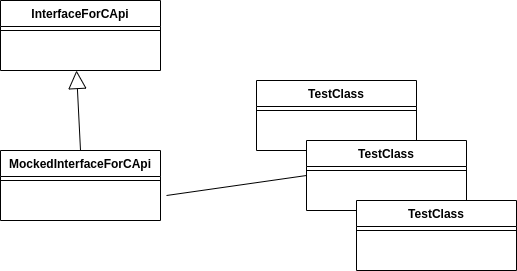

The diagram above was exported from draw.io. Its source (the exported page's mxGraphModel, read from the mxfile embedded in the PNG):
<mxGraphModel dx="1363" dy="767" grid="1" gridSize="10" guides="1" tooltips="1" connect="1" arrows="1" fold="1" page="1" pageScale="1" pageWidth="827" pageHeight="1169" math="0" shadow="0">
  <root>
    <mxCell id="WIyWlLk6GJQsqaUBKTNV-0" />
    <mxCell id="WIyWlLk6GJQsqaUBKTNV-1" parent="WIyWlLk6GJQsqaUBKTNV-0" />
    <mxCell id="hR8uAJv_AAfh4N5qn_VZ-4" value="InterfaceForCApi" style="swimlane;fontStyle=1;align=center;verticalAlign=top;childLayout=stackLayout;horizontal=1;startSize=26;horizontalStack=0;resizeParent=1;resizeLast=0;collapsible=1;marginBottom=0;rounded=0;shadow=0;strokeWidth=1;" parent="WIyWlLk6GJQsqaUBKTNV-1" vertex="1">
      <mxGeometry x="334" y="150" width="160" height="70" as="geometry">
        <mxRectangle x="340" y="380" width="170" height="26" as="alternateBounds" />
      </mxGeometry>
    </mxCell>
    <mxCell id="hR8uAJv_AAfh4N5qn_VZ-5" value="" style="line;html=1;strokeWidth=1;align=left;verticalAlign=middle;spacingTop=-1;spacingLeft=3;spacingRight=3;rotatable=0;labelPosition=right;points=[];portConstraint=eastwest;" parent="hR8uAJv_AAfh4N5qn_VZ-4" vertex="1">
      <mxGeometry y="26" width="160" height="8" as="geometry" />
    </mxCell>
    <mxCell id="HEt9MYaX0DgAe2CHQTfS-0" value="MockedInterfaceForCApi" style="swimlane;fontStyle=1;align=center;verticalAlign=top;childLayout=stackLayout;horizontal=1;startSize=26;horizontalStack=0;resizeParent=1;resizeLast=0;collapsible=1;marginBottom=0;rounded=0;shadow=0;strokeWidth=1;" vertex="1" parent="WIyWlLk6GJQsqaUBKTNV-1">
      <mxGeometry x="334" y="300" width="160" height="70" as="geometry">
        <mxRectangle x="340" y="380" width="170" height="26" as="alternateBounds" />
      </mxGeometry>
    </mxCell>
    <mxCell id="HEt9MYaX0DgAe2CHQTfS-1" value="" style="line;html=1;strokeWidth=1;align=left;verticalAlign=middle;spacingTop=-1;spacingLeft=3;spacingRight=3;rotatable=0;labelPosition=right;points=[];portConstraint=eastwest;" vertex="1" parent="HEt9MYaX0DgAe2CHQTfS-0">
      <mxGeometry y="26" width="160" height="8" as="geometry" />
    </mxCell>
    <mxCell id="HEt9MYaX0DgAe2CHQTfS-2" value="" style="endArrow=block;endSize=16;endFill=0;html=1;exitX=0.5;exitY=0;exitDx=0;exitDy=0;" edge="1" parent="WIyWlLk6GJQsqaUBKTNV-1" source="HEt9MYaX0DgAe2CHQTfS-0">
      <mxGeometry width="160" relative="1" as="geometry">
        <mxPoint x="340" y="390" as="sourcePoint" />
        <mxPoint x="410" y="220" as="targetPoint" />
      </mxGeometry>
    </mxCell>
    <mxCell id="HEt9MYaX0DgAe2CHQTfS-3" value="TestClass" style="swimlane;fontStyle=1;align=center;verticalAlign=top;childLayout=stackLayout;horizontal=1;startSize=26;horizontalStack=0;resizeParent=1;resizeLast=0;collapsible=1;marginBottom=0;rounded=0;shadow=0;strokeWidth=1;" vertex="1" parent="WIyWlLk6GJQsqaUBKTNV-1">
      <mxGeometry x="590" y="230" width="160" height="70" as="geometry">
        <mxRectangle x="340" y="380" width="170" height="26" as="alternateBounds" />
      </mxGeometry>
    </mxCell>
    <mxCell id="HEt9MYaX0DgAe2CHQTfS-4" value="" style="line;html=1;strokeWidth=1;align=left;verticalAlign=middle;spacingTop=-1;spacingLeft=3;spacingRight=3;rotatable=0;labelPosition=right;points=[];portConstraint=eastwest;" vertex="1" parent="HEt9MYaX0DgAe2CHQTfS-3">
      <mxGeometry y="26" width="160" height="8" as="geometry" />
    </mxCell>
    <mxCell id="HEt9MYaX0DgAe2CHQTfS-5" value="TestClass" style="swimlane;fontStyle=1;align=center;verticalAlign=top;childLayout=stackLayout;horizontal=1;startSize=26;horizontalStack=0;resizeParent=1;resizeLast=0;collapsible=1;marginBottom=0;rounded=0;shadow=0;strokeWidth=1;" vertex="1" parent="WIyWlLk6GJQsqaUBKTNV-1">
      <mxGeometry x="640" y="290" width="160" height="70" as="geometry">
        <mxRectangle x="340" y="380" width="170" height="26" as="alternateBounds" />
      </mxGeometry>
    </mxCell>
    <mxCell id="HEt9MYaX0DgAe2CHQTfS-6" value="" style="line;html=1;strokeWidth=1;align=left;verticalAlign=middle;spacingTop=-1;spacingLeft=3;spacingRight=3;rotatable=0;labelPosition=right;points=[];portConstraint=eastwest;" vertex="1" parent="HEt9MYaX0DgAe2CHQTfS-5">
      <mxGeometry y="26" width="160" height="8" as="geometry" />
    </mxCell>
    <mxCell id="HEt9MYaX0DgAe2CHQTfS-9" value="" style="endArrow=none;html=1;entryX=0;entryY=0.5;entryDx=0;entryDy=0;" edge="1" parent="WIyWlLk6GJQsqaUBKTNV-1" target="HEt9MYaX0DgAe2CHQTfS-5">
      <mxGeometry relative="1" as="geometry">
        <mxPoint x="500" y="345" as="sourcePoint" />
        <mxPoint x="500" y="390" as="targetPoint" />
      </mxGeometry>
    </mxCell>
    <mxCell id="HEt9MYaX0DgAe2CHQTfS-7" value="TestClass" style="swimlane;fontStyle=1;align=center;verticalAlign=top;childLayout=stackLayout;horizontal=1;startSize=26;horizontalStack=0;resizeParent=1;resizeLast=0;collapsible=1;marginBottom=0;rounded=0;shadow=0;strokeWidth=1;" vertex="1" parent="WIyWlLk6GJQsqaUBKTNV-1">
      <mxGeometry x="690" y="350" width="160" height="70" as="geometry">
        <mxRectangle x="340" y="380" width="170" height="26" as="alternateBounds" />
      </mxGeometry>
    </mxCell>
    <mxCell id="HEt9MYaX0DgAe2CHQTfS-8" value="" style="line;html=1;strokeWidth=1;align=left;verticalAlign=middle;spacingTop=-1;spacingLeft=3;spacingRight=3;rotatable=0;labelPosition=right;points=[];portConstraint=eastwest;" vertex="1" parent="HEt9MYaX0DgAe2CHQTfS-7">
      <mxGeometry y="26" width="160" height="8" as="geometry" />
    </mxCell>
  </root>
</mxGraphModel>